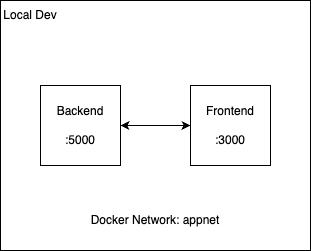

The diagram above was exported from draw.io. Its source (the exported page's mxGraphModel, read from the mxfile embedded in the PNG):
<mxGraphModel dx="984" dy="659" grid="1" gridSize="10" guides="1" tooltips="1" connect="1" arrows="1" fold="1" page="1" pageScale="1" pageWidth="850" pageHeight="1100" math="0" shadow="0">
  <root>
    <mxCell id="0" />
    <mxCell id="1" parent="0" />
    <mxCell id="HkryTbNhmsg9Lyh1lag2-4" value="" style="rounded=0;whiteSpace=wrap;html=1;" vertex="1" parent="1">
      <mxGeometry x="340" y="215" width="310" height="250" as="geometry" />
    </mxCell>
    <mxCell id="HkryTbNhmsg9Lyh1lag2-1" value="Backend&lt;div&gt;&lt;br&gt;&lt;/div&gt;&lt;div&gt;:5000&lt;/div&gt;" style="whiteSpace=wrap;html=1;aspect=fixed;" vertex="1" parent="1">
      <mxGeometry x="380" y="300" width="80" height="80" as="geometry" />
    </mxCell>
    <mxCell id="HkryTbNhmsg9Lyh1lag2-3" value="" style="edgeStyle=orthogonalEdgeStyle;rounded=0;orthogonalLoop=1;jettySize=auto;html=1;startArrow=classic;startFill=1;" edge="1" parent="1" source="HkryTbNhmsg9Lyh1lag2-2" target="HkryTbNhmsg9Lyh1lag2-1">
      <mxGeometry relative="1" as="geometry" />
    </mxCell>
    <mxCell id="HkryTbNhmsg9Lyh1lag2-2" value="Frontend&lt;div&gt;&lt;br&gt;&lt;/div&gt;&lt;div&gt;:3000&lt;/div&gt;" style="whiteSpace=wrap;html=1;aspect=fixed;" vertex="1" parent="1">
      <mxGeometry x="530" y="300" width="80" height="80" as="geometry" />
    </mxCell>
    <mxCell id="HkryTbNhmsg9Lyh1lag2-5" value="Local Dev" style="text;html=1;align=center;verticalAlign=middle;whiteSpace=wrap;rounded=0;" vertex="1" parent="1">
      <mxGeometry x="340" y="215" width="60" height="30" as="geometry" />
    </mxCell>
    <mxCell id="HkryTbNhmsg9Lyh1lag2-6" value="Docker Network: appnet" style="text;html=1;align=center;verticalAlign=middle;whiteSpace=wrap;rounded=0;" vertex="1" parent="1">
      <mxGeometry x="405" y="420" width="180" height="30" as="geometry" />
    </mxCell>
  </root>
</mxGraphModel>